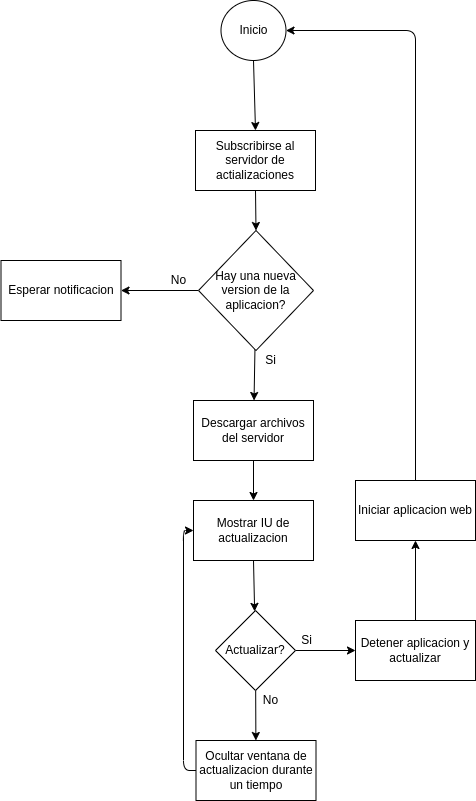

The diagram above was exported from draw.io. Its source (the exported page's mxGraphModel, read from the mxfile embedded in the PNG):
<mxGraphModel dx="492" dy="531" grid="1" gridSize="10" guides="1" tooltips="1" connect="1" arrows="1" fold="1" page="1" pageScale="1" pageWidth="850" pageHeight="1100" math="0" shadow="0">
  <root>
    <mxCell id="0" />
    <mxCell id="1" parent="0" />
    <mxCell id="4" style="edgeStyle=none;html=1;exitX=0.5;exitY=1;exitDx=0;exitDy=0;entryX=0.5;entryY=0;entryDx=0;entryDy=0;" parent="1" source="2" target="3" edge="1">
      <mxGeometry relative="1" as="geometry" />
    </mxCell>
    <mxCell id="2" value="Inicio" style="ellipse;whiteSpace=wrap;html=1;" parent="1" vertex="1">
      <mxGeometry x="390.5" y="180" width="65" height="60" as="geometry" />
    </mxCell>
    <mxCell id="6" style="edgeStyle=none;html=1;exitX=0.5;exitY=1;exitDx=0;exitDy=0;entryX=0.5;entryY=0;entryDx=0;entryDy=0;" parent="1" source="3" target="5" edge="1">
      <mxGeometry relative="1" as="geometry" />
    </mxCell>
    <mxCell id="3" value="Subscribirse al servidor de actializaciones" style="whiteSpace=wrap;html=1;" parent="1" vertex="1">
      <mxGeometry x="365" y="310" width="120" height="60" as="geometry" />
    </mxCell>
    <mxCell id="8" value="" style="edgeStyle=none;html=1;" parent="1" source="5" target="7" edge="1">
      <mxGeometry relative="1" as="geometry" />
    </mxCell>
    <mxCell id="11" value="" style="edgeStyle=none;html=1;" parent="1" source="5" target="10" edge="1">
      <mxGeometry relative="1" as="geometry" />
    </mxCell>
    <mxCell id="5" value="Hay una nueva version de la aplicacion?" style="rhombus;whiteSpace=wrap;html=1;" parent="1" vertex="1">
      <mxGeometry x="368" y="410" width="115" height="120" as="geometry" />
    </mxCell>
    <mxCell id="7" value="Esperar notificacion" style="whiteSpace=wrap;html=1;" parent="1" vertex="1">
      <mxGeometry x="170.5" y="440" width="120" height="60" as="geometry" />
    </mxCell>
    <mxCell id="9" value="No" style="text;html=1;resizable=0;autosize=1;align=center;verticalAlign=middle;points=[];fillColor=none;strokeColor=none;rounded=0;" parent="1" vertex="1">
      <mxGeometry x="333" y="450" width="30" height="20" as="geometry" />
    </mxCell>
    <mxCell id="13" value="" style="edgeStyle=none;html=1;exitX=0.5;exitY=1;exitDx=0;exitDy=0;" parent="1" source="16" target="12" edge="1">
      <mxGeometry relative="1" as="geometry" />
    </mxCell>
    <mxCell id="17" value="" style="edgeStyle=none;html=1;" parent="1" source="10" target="16" edge="1">
      <mxGeometry relative="1" as="geometry" />
    </mxCell>
    <mxCell id="10" value="Descargar archivos del servidor" style="whiteSpace=wrap;html=1;" parent="1" vertex="1">
      <mxGeometry x="363" y="580" width="120" height="60" as="geometry" />
    </mxCell>
    <mxCell id="15" value="" style="edgeStyle=none;html=1;" parent="1" source="12" target="14" edge="1">
      <mxGeometry relative="1" as="geometry" />
    </mxCell>
    <mxCell id="21" value="" style="edgeStyle=orthogonalEdgeStyle;html=1;" parent="1" source="12" target="20" edge="1">
      <mxGeometry relative="1" as="geometry" />
    </mxCell>
    <mxCell id="12" value="Actualizar?" style="rhombus;whiteSpace=wrap;html=1;" parent="1" vertex="1">
      <mxGeometry x="385" y="790" width="80" height="80" as="geometry" />
    </mxCell>
    <mxCell id="19" style="edgeStyle=orthogonalEdgeStyle;html=1;exitX=0;exitY=0.5;exitDx=0;exitDy=0;entryX=0;entryY=0.5;entryDx=0;entryDy=0;" parent="1" source="14" target="16" edge="1">
      <mxGeometry relative="1" as="geometry" />
    </mxCell>
    <mxCell id="14" value="Ocultar ventana de actualizacion durante un tiempo" style="whiteSpace=wrap;html=1;" parent="1" vertex="1">
      <mxGeometry x="365.5" y="920" width="120" height="60" as="geometry" />
    </mxCell>
    <mxCell id="16" value="&lt;span&gt;Mostrar IU de actualizacion&lt;/span&gt;" style="whiteSpace=wrap;html=1;" parent="1" vertex="1">
      <mxGeometry x="363" y="680" width="120" height="60" as="geometry" />
    </mxCell>
    <mxCell id="18" value="No" style="text;html=1;resizable=0;autosize=1;align=center;verticalAlign=middle;points=[];fillColor=none;strokeColor=none;rounded=0;" parent="1" vertex="1">
      <mxGeometry x="425" y="870" width="30" height="20" as="geometry" />
    </mxCell>
    <mxCell id="23" value="" style="edgeStyle=orthogonalEdgeStyle;html=1;" parent="1" source="20" target="22" edge="1">
      <mxGeometry relative="1" as="geometry" />
    </mxCell>
    <mxCell id="20" value="Detener aplicacion y actualizar" style="whiteSpace=wrap;html=1;" parent="1" vertex="1">
      <mxGeometry x="525" y="800" width="120" height="60" as="geometry" />
    </mxCell>
    <mxCell id="24" style="edgeStyle=orthogonalEdgeStyle;html=1;exitX=0.5;exitY=0;exitDx=0;exitDy=0;entryX=1;entryY=0.5;entryDx=0;entryDy=0;" parent="1" source="22" target="2" edge="1">
      <mxGeometry relative="1" as="geometry" />
    </mxCell>
    <mxCell id="22" value="Iniciar aplicacion web" style="whiteSpace=wrap;html=1;" parent="1" vertex="1">
      <mxGeometry x="525" y="660" width="120" height="60" as="geometry" />
    </mxCell>
    <mxCell id="25" value="Si" style="text;html=1;resizable=0;autosize=1;align=center;verticalAlign=middle;points=[];fillColor=none;strokeColor=none;rounded=0;" parent="1" vertex="1">
      <mxGeometry x="460.5" y="810" width="30" height="20" as="geometry" />
    </mxCell>
    <mxCell id="26" value="Si" style="text;html=1;resizable=0;autosize=1;align=center;verticalAlign=middle;points=[];fillColor=none;strokeColor=none;rounded=0;" parent="1" vertex="1">
      <mxGeometry x="425" y="530" width="30" height="20" as="geometry" />
    </mxCell>
  </root>
</mxGraphModel>